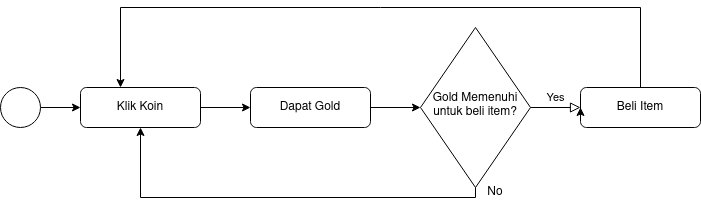

The diagram above was exported from draw.io. Its source (the exported page's mxGraphModel, read from the mxfile embedded in the PNG):
<mxGraphModel dx="868" dy="448" grid="1" gridSize="10" guides="1" tooltips="1" connect="1" arrows="1" fold="1" page="1" pageScale="1" pageWidth="827" pageHeight="1169" math="0" shadow="0">
  <root>
    <mxCell id="WIyWlLk6GJQsqaUBKTNV-0" />
    <mxCell id="WIyWlLk6GJQsqaUBKTNV-1" parent="WIyWlLk6GJQsqaUBKTNV-0" />
    <mxCell id="eczTbVKlsJET992BWUve-3" style="edgeStyle=orthogonalEdgeStyle;rounded=0;orthogonalLoop=1;jettySize=auto;html=1;entryX=0;entryY=0.5;entryDx=0;entryDy=0;" edge="1" parent="WIyWlLk6GJQsqaUBKTNV-1" source="WIyWlLk6GJQsqaUBKTNV-3" target="eczTbVKlsJET992BWUve-2">
      <mxGeometry relative="1" as="geometry" />
    </mxCell>
    <mxCell id="WIyWlLk6GJQsqaUBKTNV-3" value="Klik Koin" style="rounded=1;whiteSpace=wrap;html=1;fontSize=12;glass=0;strokeWidth=1;shadow=0;" parent="WIyWlLk6GJQsqaUBKTNV-1" vertex="1">
      <mxGeometry x="140" y="310" width="120" height="40" as="geometry" />
    </mxCell>
    <mxCell id="WIyWlLk6GJQsqaUBKTNV-9" value="Yes" style="edgeStyle=orthogonalEdgeStyle;rounded=0;html=1;jettySize=auto;orthogonalLoop=1;fontSize=11;endArrow=block;endFill=0;endSize=8;strokeWidth=1;shadow=0;labelBackgroundColor=none;" parent="WIyWlLk6GJQsqaUBKTNV-1" source="WIyWlLk6GJQsqaUBKTNV-10" target="WIyWlLk6GJQsqaUBKTNV-12" edge="1">
      <mxGeometry y="10" relative="1" as="geometry">
        <mxPoint as="offset" />
      </mxGeometry>
    </mxCell>
    <mxCell id="eczTbVKlsJET992BWUve-8" style="edgeStyle=orthogonalEdgeStyle;rounded=0;orthogonalLoop=1;jettySize=auto;html=1;" edge="1" parent="WIyWlLk6GJQsqaUBKTNV-1" source="WIyWlLk6GJQsqaUBKTNV-10" target="WIyWlLk6GJQsqaUBKTNV-3">
      <mxGeometry relative="1" as="geometry">
        <mxPoint x="535" y="540" as="targetPoint" />
        <Array as="points">
          <mxPoint x="535" y="420" />
          <mxPoint x="200" y="420" />
        </Array>
      </mxGeometry>
    </mxCell>
    <mxCell id="WIyWlLk6GJQsqaUBKTNV-10" value="Gold Memenuhi untuk beli item?" style="rhombus;whiteSpace=wrap;html=1;shadow=0;fontFamily=Helvetica;fontSize=12;align=center;strokeWidth=1;spacing=6;spacingTop=-4;" parent="WIyWlLk6GJQsqaUBKTNV-1" vertex="1">
      <mxGeometry x="480" y="250" width="110" height="160" as="geometry" />
    </mxCell>
    <mxCell id="eczTbVKlsJET992BWUve-11" style="edgeStyle=orthogonalEdgeStyle;rounded=0;orthogonalLoop=1;jettySize=auto;html=1;" edge="1" parent="WIyWlLk6GJQsqaUBKTNV-1" source="WIyWlLk6GJQsqaUBKTNV-12" target="WIyWlLk6GJQsqaUBKTNV-3">
      <mxGeometry relative="1" as="geometry">
        <mxPoint x="180" y="180" as="targetPoint" />
        <Array as="points">
          <mxPoint x="700" y="230" />
          <mxPoint x="180" y="230" />
        </Array>
      </mxGeometry>
    </mxCell>
    <mxCell id="WIyWlLk6GJQsqaUBKTNV-12" value="Beli Item" style="rounded=1;whiteSpace=wrap;html=1;fontSize=12;glass=0;strokeWidth=1;shadow=0;" parent="WIyWlLk6GJQsqaUBKTNV-1" vertex="1">
      <mxGeometry x="640" y="310" width="120" height="40" as="geometry" />
    </mxCell>
    <mxCell id="eczTbVKlsJET992BWUve-1" style="edgeStyle=orthogonalEdgeStyle;rounded=0;orthogonalLoop=1;jettySize=auto;html=1;" edge="1" parent="WIyWlLk6GJQsqaUBKTNV-1" source="eczTbVKlsJET992BWUve-0" target="WIyWlLk6GJQsqaUBKTNV-3">
      <mxGeometry relative="1" as="geometry" />
    </mxCell>
    <mxCell id="eczTbVKlsJET992BWUve-0" value="" style="ellipse;whiteSpace=wrap;html=1;aspect=fixed;" vertex="1" parent="WIyWlLk6GJQsqaUBKTNV-1">
      <mxGeometry x="60" y="310" width="40" height="40" as="geometry" />
    </mxCell>
    <mxCell id="eczTbVKlsJET992BWUve-4" style="edgeStyle=orthogonalEdgeStyle;rounded=0;orthogonalLoop=1;jettySize=auto;html=1;" edge="1" parent="WIyWlLk6GJQsqaUBKTNV-1" source="eczTbVKlsJET992BWUve-2" target="WIyWlLk6GJQsqaUBKTNV-10">
      <mxGeometry relative="1" as="geometry" />
    </mxCell>
    <mxCell id="eczTbVKlsJET992BWUve-2" value="Dapat Gold" style="rounded=1;whiteSpace=wrap;html=1;fontSize=12;glass=0;strokeWidth=1;shadow=0;" vertex="1" parent="WIyWlLk6GJQsqaUBKTNV-1">
      <mxGeometry x="310" y="310" width="120" height="40" as="geometry" />
    </mxCell>
    <mxCell id="eczTbVKlsJET992BWUve-5" style="edgeStyle=orthogonalEdgeStyle;rounded=0;orthogonalLoop=1;jettySize=auto;html=1;exitX=0;exitY=0.75;exitDx=0;exitDy=0;entryX=0;entryY=0.5;entryDx=0;entryDy=0;" edge="1" parent="WIyWlLk6GJQsqaUBKTNV-1" source="WIyWlLk6GJQsqaUBKTNV-12" target="WIyWlLk6GJQsqaUBKTNV-12">
      <mxGeometry relative="1" as="geometry" />
    </mxCell>
    <mxCell id="eczTbVKlsJET992BWUve-9" value="No" style="text;html=1;strokeColor=none;fillColor=none;align=center;verticalAlign=middle;whiteSpace=wrap;rounded=0;" vertex="1" parent="WIyWlLk6GJQsqaUBKTNV-1">
      <mxGeometry x="540" y="400" width="30" height="30" as="geometry" />
    </mxCell>
  </root>
</mxGraphModel>